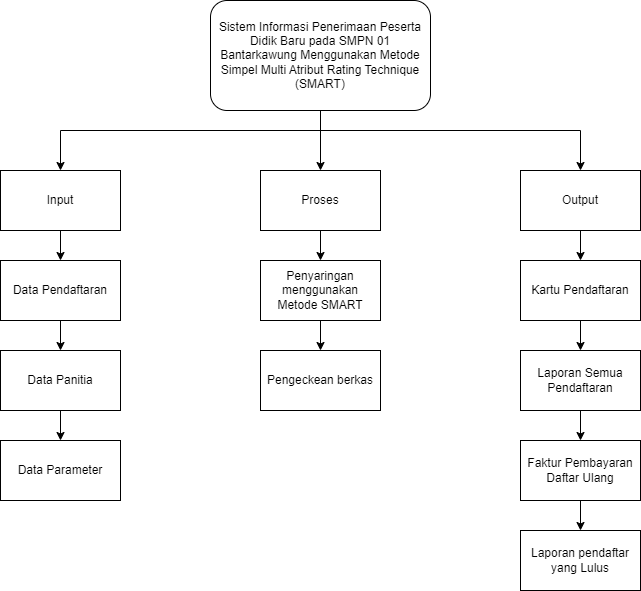

The diagram above was exported from draw.io. Its source (the exported page's mxGraphModel, read from the mxfile embedded in the PNG):
<mxGraphModel dx="941" dy="692" grid="1" gridSize="10" guides="1" tooltips="1" connect="1" arrows="1" fold="1" page="1" pageScale="1" pageWidth="850" pageHeight="1100" math="0" shadow="0">
  <root>
    <mxCell id="0" />
    <mxCell id="1" parent="0" />
    <mxCell id="N1uN2oou1CiRREyNsghs-15" style="edgeStyle=orthogonalEdgeStyle;rounded=0;orthogonalLoop=1;jettySize=auto;html=1;" edge="1" parent="1" source="N1uN2oou1CiRREyNsghs-1" target="N1uN2oou1CiRREyNsghs-3">
      <mxGeometry relative="1" as="geometry" />
    </mxCell>
    <mxCell id="N1uN2oou1CiRREyNsghs-16" style="edgeStyle=orthogonalEdgeStyle;rounded=0;orthogonalLoop=1;jettySize=auto;html=1;" edge="1" parent="1" source="N1uN2oou1CiRREyNsghs-1" target="N1uN2oou1CiRREyNsghs-4">
      <mxGeometry relative="1" as="geometry">
        <Array as="points">
          <mxPoint x="440" y="170" />
          <mxPoint x="700" y="170" />
        </Array>
      </mxGeometry>
    </mxCell>
    <mxCell id="N1uN2oou1CiRREyNsghs-17" style="edgeStyle=orthogonalEdgeStyle;rounded=0;orthogonalLoop=1;jettySize=auto;html=1;entryX=0.5;entryY=0;entryDx=0;entryDy=0;" edge="1" parent="1" source="N1uN2oou1CiRREyNsghs-1" target="N1uN2oou1CiRREyNsghs-2">
      <mxGeometry relative="1" as="geometry">
        <Array as="points">
          <mxPoint x="440" y="170" />
          <mxPoint x="180" y="170" />
        </Array>
      </mxGeometry>
    </mxCell>
    <mxCell id="N1uN2oou1CiRREyNsghs-1" value="Sistem Informasi Penerimaan Peserta Didik Baru pada SMPN 01 Bantarkawung Menggunakan Metode Simpel Multi Atribut Rating Technique (SMART)" style="rounded=1;whiteSpace=wrap;html=1;" vertex="1" parent="1">
      <mxGeometry x="330" y="40" width="220" height="110" as="geometry" />
    </mxCell>
    <mxCell id="N1uN2oou1CiRREyNsghs-18" style="edgeStyle=orthogonalEdgeStyle;rounded=0;orthogonalLoop=1;jettySize=auto;html=1;" edge="1" parent="1" source="N1uN2oou1CiRREyNsghs-2" target="N1uN2oou1CiRREyNsghs-5">
      <mxGeometry relative="1" as="geometry" />
    </mxCell>
    <mxCell id="N1uN2oou1CiRREyNsghs-2" value="Input" style="rounded=0;whiteSpace=wrap;html=1;" vertex="1" parent="1">
      <mxGeometry x="120" y="210" width="120" height="60" as="geometry" />
    </mxCell>
    <mxCell id="N1uN2oou1CiRREyNsghs-21" style="edgeStyle=orthogonalEdgeStyle;rounded=0;orthogonalLoop=1;jettySize=auto;html=1;" edge="1" parent="1" source="N1uN2oou1CiRREyNsghs-3" target="N1uN2oou1CiRREyNsghs-8">
      <mxGeometry relative="1" as="geometry" />
    </mxCell>
    <mxCell id="N1uN2oou1CiRREyNsghs-3" value="Proses" style="rounded=0;whiteSpace=wrap;html=1;" vertex="1" parent="1">
      <mxGeometry x="380" y="210" width="120" height="60" as="geometry" />
    </mxCell>
    <mxCell id="N1uN2oou1CiRREyNsghs-23" style="edgeStyle=orthogonalEdgeStyle;rounded=0;orthogonalLoop=1;jettySize=auto;html=1;" edge="1" parent="1" source="N1uN2oou1CiRREyNsghs-4" target="N1uN2oou1CiRREyNsghs-11">
      <mxGeometry relative="1" as="geometry" />
    </mxCell>
    <mxCell id="N1uN2oou1CiRREyNsghs-4" value="Output" style="rounded=0;whiteSpace=wrap;html=1;" vertex="1" parent="1">
      <mxGeometry x="640" y="210" width="120" height="60" as="geometry" />
    </mxCell>
    <mxCell id="N1uN2oou1CiRREyNsghs-19" style="edgeStyle=orthogonalEdgeStyle;rounded=0;orthogonalLoop=1;jettySize=auto;html=1;" edge="1" parent="1" source="N1uN2oou1CiRREyNsghs-5" target="N1uN2oou1CiRREyNsghs-7">
      <mxGeometry relative="1" as="geometry" />
    </mxCell>
    <mxCell id="N1uN2oou1CiRREyNsghs-5" value="Data Pendaftaran" style="rounded=0;whiteSpace=wrap;html=1;" vertex="1" parent="1">
      <mxGeometry x="120" y="300" width="120" height="60" as="geometry" />
    </mxCell>
    <mxCell id="N1uN2oou1CiRREyNsghs-6" value="Data Parameter" style="rounded=0;whiteSpace=wrap;html=1;" vertex="1" parent="1">
      <mxGeometry x="120" y="480" width="120" height="60" as="geometry" />
    </mxCell>
    <mxCell id="N1uN2oou1CiRREyNsghs-20" style="edgeStyle=orthogonalEdgeStyle;rounded=0;orthogonalLoop=1;jettySize=auto;html=1;" edge="1" parent="1" source="N1uN2oou1CiRREyNsghs-7" target="N1uN2oou1CiRREyNsghs-6">
      <mxGeometry relative="1" as="geometry" />
    </mxCell>
    <mxCell id="N1uN2oou1CiRREyNsghs-7" value="Data Panitia" style="rounded=0;whiteSpace=wrap;html=1;" vertex="1" parent="1">
      <mxGeometry x="120" y="390" width="120" height="60" as="geometry" />
    </mxCell>
    <mxCell id="N1uN2oou1CiRREyNsghs-22" style="edgeStyle=orthogonalEdgeStyle;rounded=0;orthogonalLoop=1;jettySize=auto;html=1;" edge="1" parent="1" source="N1uN2oou1CiRREyNsghs-8" target="N1uN2oou1CiRREyNsghs-9">
      <mxGeometry relative="1" as="geometry" />
    </mxCell>
    <mxCell id="N1uN2oou1CiRREyNsghs-8" value="Penyaringan menggunakan Metode SMART" style="rounded=0;whiteSpace=wrap;html=1;" vertex="1" parent="1">
      <mxGeometry x="380" y="300" width="120" height="60" as="geometry" />
    </mxCell>
    <mxCell id="N1uN2oou1CiRREyNsghs-9" value="Pengeckean berkas" style="rounded=0;whiteSpace=wrap;html=1;" vertex="1" parent="1">
      <mxGeometry x="380" y="390" width="120" height="60" as="geometry" />
    </mxCell>
    <mxCell id="N1uN2oou1CiRREyNsghs-24" style="edgeStyle=orthogonalEdgeStyle;rounded=0;orthogonalLoop=1;jettySize=auto;html=1;" edge="1" parent="1" source="N1uN2oou1CiRREyNsghs-11" target="N1uN2oou1CiRREyNsghs-12">
      <mxGeometry relative="1" as="geometry" />
    </mxCell>
    <mxCell id="N1uN2oou1CiRREyNsghs-11" value="Kartu Pendaftaran" style="rounded=0;whiteSpace=wrap;html=1;" vertex="1" parent="1">
      <mxGeometry x="640" y="300" width="120" height="60" as="geometry" />
    </mxCell>
    <mxCell id="N1uN2oou1CiRREyNsghs-25" style="edgeStyle=orthogonalEdgeStyle;rounded=0;orthogonalLoop=1;jettySize=auto;html=1;" edge="1" parent="1" source="N1uN2oou1CiRREyNsghs-12" target="N1uN2oou1CiRREyNsghs-13">
      <mxGeometry relative="1" as="geometry" />
    </mxCell>
    <mxCell id="N1uN2oou1CiRREyNsghs-12" value="Laporan Semua Pendaftaran" style="rounded=0;whiteSpace=wrap;html=1;" vertex="1" parent="1">
      <mxGeometry x="640" y="390" width="120" height="60" as="geometry" />
    </mxCell>
    <mxCell id="N1uN2oou1CiRREyNsghs-26" style="edgeStyle=orthogonalEdgeStyle;rounded=0;orthogonalLoop=1;jettySize=auto;html=1;" edge="1" parent="1" source="N1uN2oou1CiRREyNsghs-13" target="N1uN2oou1CiRREyNsghs-14">
      <mxGeometry relative="1" as="geometry" />
    </mxCell>
    <mxCell id="N1uN2oou1CiRREyNsghs-13" value="Faktur Pembayaran Daftar Ulang" style="rounded=0;whiteSpace=wrap;html=1;" vertex="1" parent="1">
      <mxGeometry x="640" y="480" width="120" height="60" as="geometry" />
    </mxCell>
    <mxCell id="N1uN2oou1CiRREyNsghs-14" value="Laporan pendaftar yang Lulus" style="rounded=0;whiteSpace=wrap;html=1;" vertex="1" parent="1">
      <mxGeometry x="640" y="570" width="120" height="60" as="geometry" />
    </mxCell>
  </root>
</mxGraphModel>